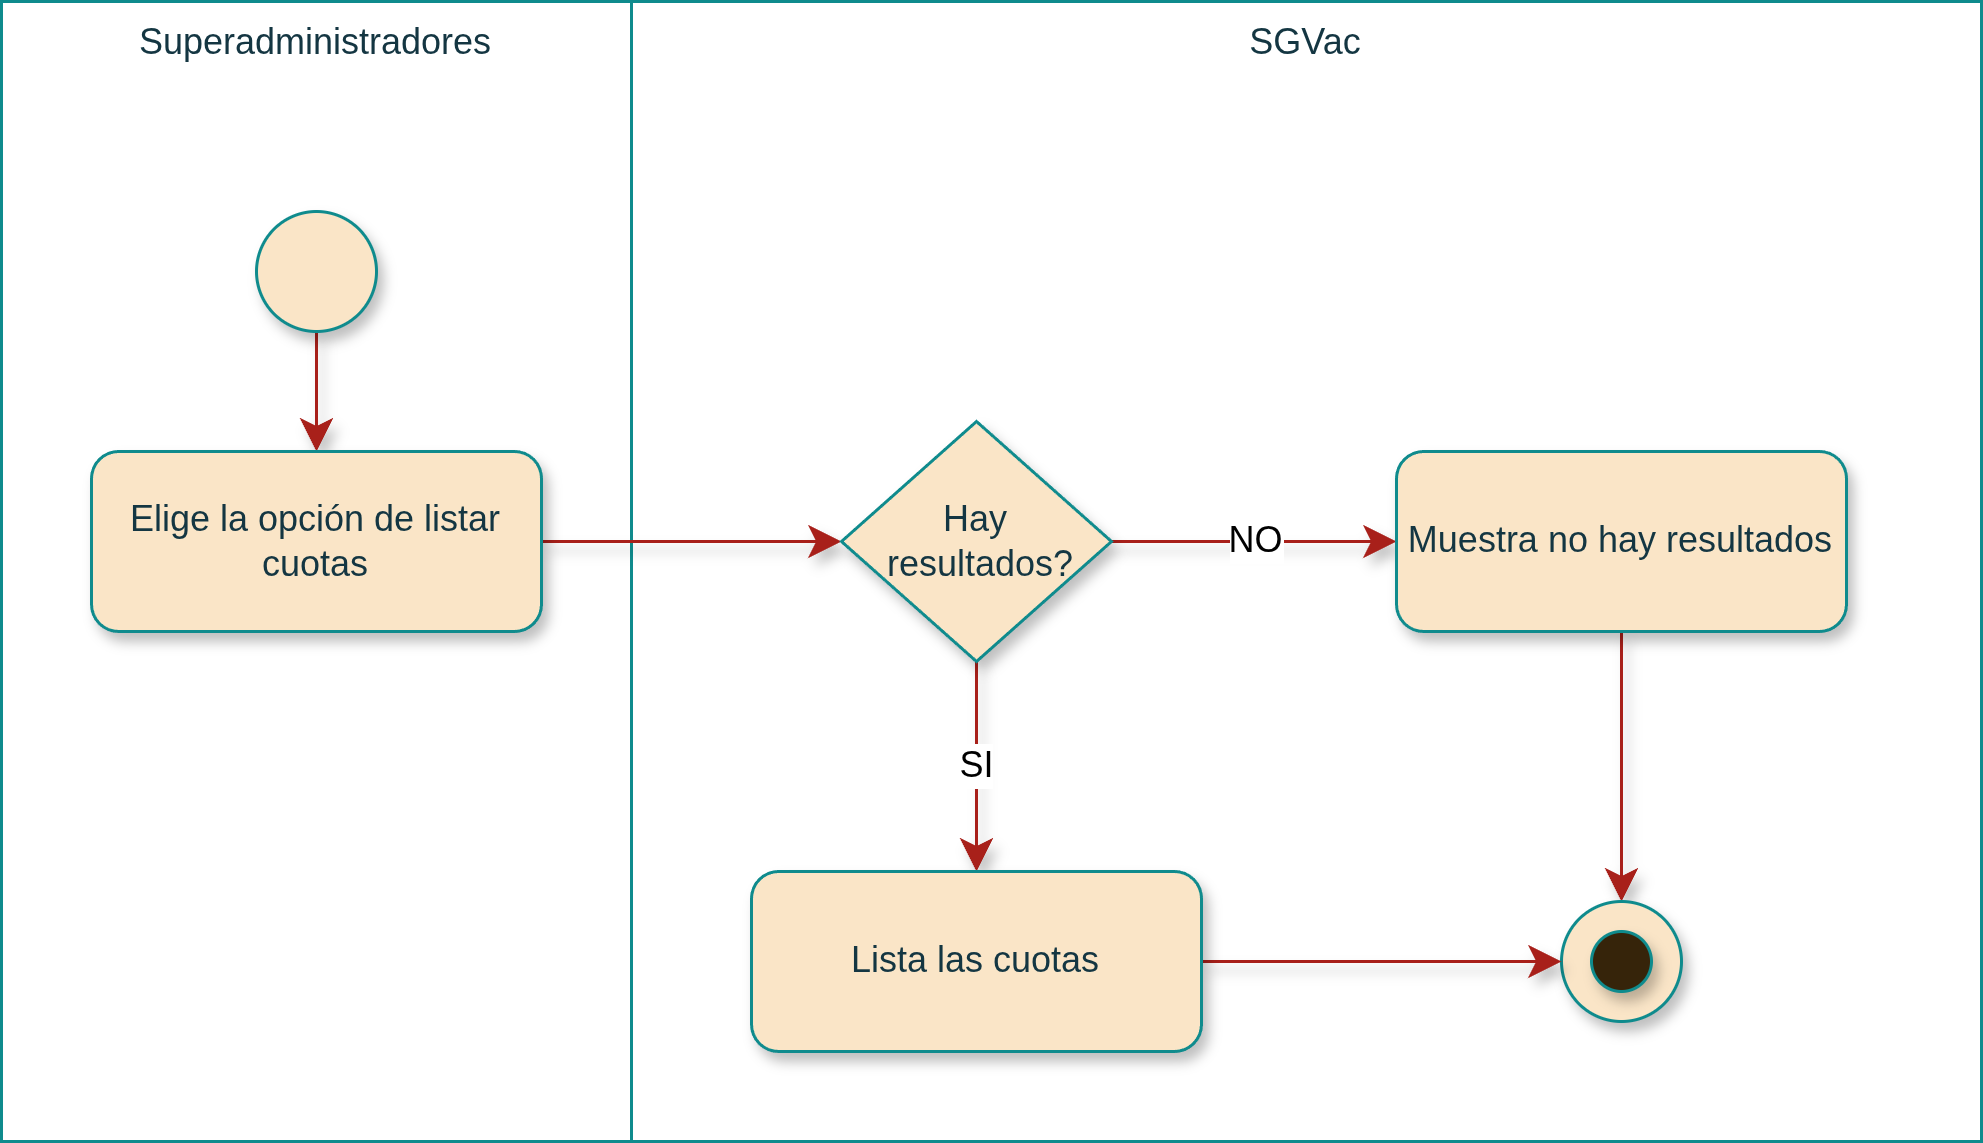

The diagram above was exported from draw.io. Its source (the exported page's mxGraphModel, read from the mxfile embedded in the PNG):
<mxGraphModel dx="1174" dy="890" grid="1" gridSize="10" guides="1" tooltips="1" connect="1" arrows="1" fold="1" page="1" pageScale="1" pageWidth="827" pageHeight="1169" math="0" shadow="0">
  <root>
    <mxCell id="0" />
    <mxCell id="1" parent="0" />
    <mxCell id="IVUfIxKTZZv3_LD7kG5y-6" parent="1" style="rounded=0;whiteSpace=wrap;strokeColor=#0F8B8D;fontColor=#143642;fillColor=none;verticalAlign=top;fontFamily=Arimo Nerd Font;labelBackgroundColor=none;html=1;" value="Superadministradores" vertex="1">
      <mxGeometry height="380" width="210" x="20" y="40" as="geometry" />
    </mxCell>
    <mxCell id="DNTc8l9gZBxjtoVxKWfF-1" parent="1" style="rounded=0;whiteSpace=wrap;strokeColor=#0F8B8D;fontColor=#143642;fillColor=none;verticalAlign=top;fontFamily=Arimo Nerd Font;labelBackgroundColor=none;html=1;" value="SGVac" vertex="1">
      <mxGeometry height="380" width="450" x="230" y="40" as="geometry" />
    </mxCell>
    <mxCell id="vX0-nyg-rzqHEZjBwQVW-1" edge="1" parent="1" source="IVUfIxKTZZv3_LD7kG5y-1" style="edgeStyle=elbowEdgeStyle;shape=connector;curved=0;rounded=1;orthogonalLoop=1;jettySize=auto;elbow=vertical;html=1;strokeColor=#A8201A;align=center;verticalAlign=middle;fontFamily=Arimo Nerd Font;fontSize=12;fontColor=default;labelBackgroundColor=default;resizable=0;startSize=8;endArrow=classic;endSize=8;shadow=1;" target="IVUfIxKTZZv3_LD7kG5y-2" value="">
      <mxGeometry relative="1" as="geometry" />
    </mxCell>
    <mxCell id="Z9y05rFwCxt9J1MBwWmU-1" connectable="0" parent="vX0-nyg-rzqHEZjBwQVW-1" style="edgeLabel;html=1;align=center;verticalAlign=middle;resizable=0;points=[];fontSize=12;fontFamily=Arimo Nerd Font;fontColor=default;labelBackgroundColor=default;" value="" vertex="1">
      <mxGeometry relative="1" x="-0.1101" y="1" as="geometry">
        <mxPoint as="offset" />
      </mxGeometry>
    </mxCell>
    <mxCell id="IVUfIxKTZZv3_LD7kG5y-1" parent="1" style="ellipse;whiteSpace=wrap;aspect=fixed;rounded=1;labelBackgroundColor=none;fillColor=#FAE5C7;strokeColor=#0F8B8D;fontColor=#143642;fontFamily=Arimo Nerd Font;html=1;shadow=1;" value="" vertex="1">
      <mxGeometry height="40" width="40" x="105" y="110" as="geometry" />
    </mxCell>
    <mxCell id="1UArObjYCnt8tHnnIdAl-1" edge="1" parent="1" source="IVUfIxKTZZv3_LD7kG5y-2" style="edgeStyle=elbowEdgeStyle;shape=connector;curved=0;rounded=1;orthogonalLoop=1;jettySize=auto;elbow=vertical;html=1;shadow=1;strokeColor=#A8201A;align=center;verticalAlign=middle;fontFamily=Arimo Nerd Font;fontSize=12;fontColor=default;labelBackgroundColor=default;resizable=0;startSize=8;endArrow=classic;endSize=8;entryX=0;entryY=0.5;entryDx=0;entryDy=0;" target="1UArObjYCnt8tHnnIdAl-2" value="">
      <mxGeometry relative="1" as="geometry">
        <mxPoint x="270" y="220" as="targetPoint" />
      </mxGeometry>
    </mxCell>
    <mxCell id="IVUfIxKTZZv3_LD7kG5y-2" parent="1" style="rounded=1;whiteSpace=wrap;labelBackgroundColor=none;fillColor=#FAE5C7;strokeColor=#0F8B8D;fontColor=#143642;fontFamily=Arimo Nerd Font;html=1;shadow=1;" value="Elige la opción de listar cuotas" vertex="1">
      <mxGeometry height="60" width="150" x="50" y="190" as="geometry" />
    </mxCell>
    <mxCell id="1UArObjYCnt8tHnnIdAl-5" edge="1" parent="1" source="1UArObjYCnt8tHnnIdAl-2" style="edgeStyle=elbowEdgeStyle;shape=connector;curved=0;rounded=1;orthogonalLoop=1;jettySize=auto;elbow=vertical;html=1;shadow=1;strokeColor=#A8201A;align=center;verticalAlign=middle;fontFamily=Arimo Nerd Font;fontSize=12;fontColor=default;labelBackgroundColor=default;resizable=0;startSize=8;endArrow=classic;endSize=8;" target="1UArObjYCnt8tHnnIdAl-4" value="NO">
      <mxGeometry relative="1" as="geometry" />
    </mxCell>
    <mxCell id="1UArObjYCnt8tHnnIdAl-17" edge="1" parent="1" source="1UArObjYCnt8tHnnIdAl-2" style="edgeStyle=elbowEdgeStyle;shape=connector;curved=0;rounded=1;orthogonalLoop=1;jettySize=auto;elbow=vertical;html=1;shadow=1;strokeColor=#A8201A;align=center;verticalAlign=middle;fontFamily=Arimo Nerd Font;fontSize=12;fontColor=default;labelBackgroundColor=default;resizable=0;startSize=8;endArrow=classic;endSize=8;" target="1UArObjYCnt8tHnnIdAl-16" value="SI">
      <mxGeometry relative="1" as="geometry" />
    </mxCell>
    <mxCell id="1UArObjYCnt8tHnnIdAl-2" parent="1" style="rhombus;whiteSpace=wrap;strokeColor=#0F8B8D;fontFamily=Arimo Nerd Font;fontSize=12;fontColor=#143642;labelBackgroundColor=none;fillColor=#FAE5C7;textDirection=ltr;html=1;shadow=1;" value="Hay&lt;div&gt;&amp;nbsp;resultados?&lt;/div&gt;" vertex="1">
      <mxGeometry height="80" width="90" x="300" y="180" as="geometry" />
    </mxCell>
    <mxCell id="1UArObjYCnt8tHnnIdAl-15" edge="1" parent="1" source="1UArObjYCnt8tHnnIdAl-4" style="edgeStyle=elbowEdgeStyle;shape=connector;curved=0;rounded=1;orthogonalLoop=1;jettySize=auto;elbow=vertical;html=1;entryX=0.5;entryY=0;entryDx=0;entryDy=0;shadow=1;strokeColor=#A8201A;align=center;verticalAlign=middle;fontFamily=Arimo Nerd Font;fontSize=12;fontColor=default;labelBackgroundColor=default;resizable=0;startSize=8;endArrow=classic;endSize=8;" target="1UArObjYCnt8tHnnIdAl-10">
      <mxGeometry relative="1" as="geometry" />
    </mxCell>
    <mxCell id="1UArObjYCnt8tHnnIdAl-4" parent="1" style="rounded=1;whiteSpace=wrap;labelBackgroundColor=none;fillColor=#FAE5C7;strokeColor=#0F8B8D;fontColor=#143642;fontFamily=Arimo Nerd Font;html=1;shadow=1;" value="Muestra no hay resultados" vertex="1">
      <mxGeometry height="60" width="150" x="485" y="190" as="geometry" />
    </mxCell>
    <mxCell id="1UArObjYCnt8tHnnIdAl-9" connectable="0" parent="1" style="group;fontFamily=Arimo Nerd Font;labelBackgroundColor=none;fontColor=#143642;html=1;shadow=1;" value="" vertex="1">
      <mxGeometry height="40" width="40" x="540" y="340" as="geometry" />
    </mxCell>
    <mxCell id="1UArObjYCnt8tHnnIdAl-10" parent="1UArObjYCnt8tHnnIdAl-9" style="ellipse;whiteSpace=wrap;aspect=fixed;rounded=1;labelBackgroundColor=none;fillColor=#FAE5C7;strokeColor=#0F8B8D;fontColor=#143642;fontFamily=Arimo Nerd Font;html=1;shadow=1;" value="" vertex="1">
      <mxGeometry height="40" width="40" as="geometry" />
    </mxCell>
    <mxCell id="1UArObjYCnt8tHnnIdAl-11" parent="1UArObjYCnt8tHnnIdAl-9" style="ellipse;whiteSpace=wrap;aspect=fixed;rounded=1;labelBackgroundColor=none;fillColor=light-dark(#36240A,#FAE5C7);strokeColor=#0F8B8D;fontColor=#143642;fontFamily=Arimo Nerd Font;html=1;shadow=1;" value="" vertex="1">
      <mxGeometry height="20" width="20" x="10" y="10" as="geometry" />
    </mxCell>
    <mxCell id="1UArObjYCnt8tHnnIdAl-18" edge="1" parent="1" source="1UArObjYCnt8tHnnIdAl-16" style="edgeStyle=elbowEdgeStyle;shape=connector;curved=0;rounded=1;orthogonalLoop=1;jettySize=auto;elbow=vertical;html=1;entryX=0;entryY=0.5;entryDx=0;entryDy=0;shadow=1;strokeColor=#A8201A;align=center;verticalAlign=middle;fontFamily=Arimo Nerd Font;fontSize=12;fontColor=default;labelBackgroundColor=default;resizable=0;startSize=8;endArrow=classic;endSize=8;" target="1UArObjYCnt8tHnnIdAl-10">
      <mxGeometry relative="1" as="geometry" />
    </mxCell>
    <mxCell id="1UArObjYCnt8tHnnIdAl-16" parent="1" style="rounded=1;whiteSpace=wrap;labelBackgroundColor=none;fillColor=#FAE5C7;strokeColor=#0F8B8D;fontColor=#143642;fontFamily=Arimo Nerd Font;html=1;shadow=1;" value="Lista las cuotas" vertex="1">
      <mxGeometry height="60" width="150" x="270" y="330" as="geometry" />
    </mxCell>
  </root>
</mxGraphModel>